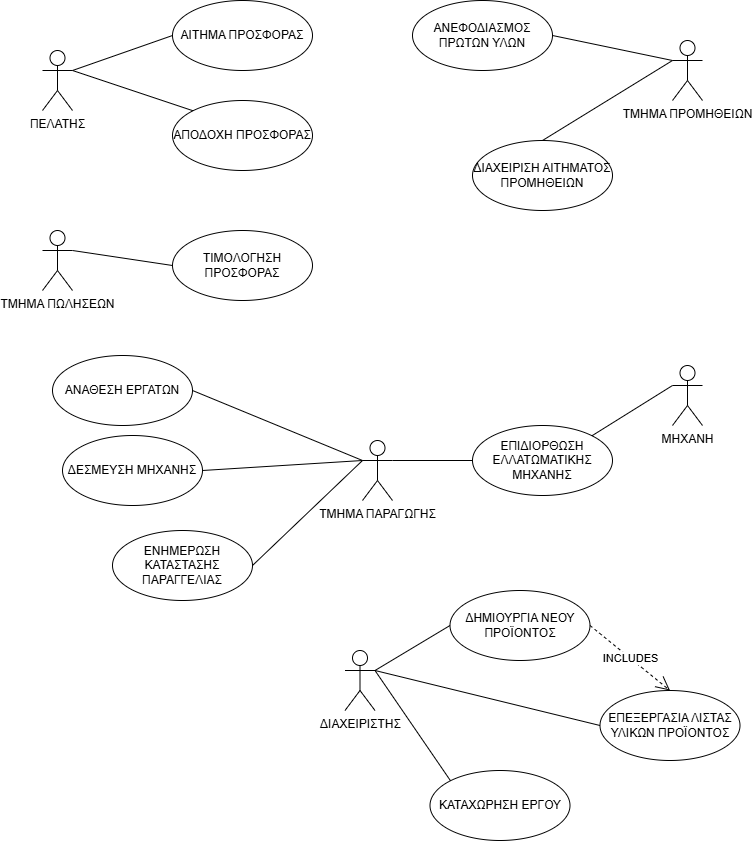

The diagram above was exported from draw.io. Its source (the exported page's mxGraphModel, read from the mxfile embedded in the PNG):
<mxGraphModel dx="1426" dy="883" grid="1" gridSize="10" guides="1" tooltips="1" connect="1" arrows="1" fold="1" page="1" pageScale="1" pageWidth="827" pageHeight="1169" math="0" shadow="0">
  <root>
    <mxCell id="0" />
    <mxCell id="1" parent="0" />
    <mxCell id="ivSwrWWxI3WjtyIHqqe6-10" parent="1" style="shape=umlActor;verticalLabelPosition=bottom;verticalAlign=top;html=1;outlineConnect=0;" value="ΤΜΗΜΑ ΠΑΡΑΓΩΓΗΣ" vertex="1">
      <mxGeometry height="60" width="30" x="380" y="470" as="geometry" />
    </mxCell>
    <mxCell id="ivSwrWWxI3WjtyIHqqe6-11" parent="1" style="shape=umlActor;verticalLabelPosition=bottom;verticalAlign=top;html=1;outlineConnect=0;" value="ΤΜΗΜΑ ΠΡΟΜΗΘΕΙΩΝ" vertex="1">
      <mxGeometry height="60" width="30" x="690" y="70" as="geometry" />
    </mxCell>
    <mxCell id="ivSwrWWxI3WjtyIHqqe6-12" parent="1" style="shape=umlActor;verticalLabelPosition=bottom;verticalAlign=top;html=1;outlineConnect=0;" value="ΤΜΗΜΑ ΠΩΛΗΣΕΩΝ" vertex="1">
      <mxGeometry height="60" width="30" x="60" y="260" as="geometry" />
    </mxCell>
    <mxCell id="ivSwrWWxI3WjtyIHqqe6-15" parent="1" style="shape=umlActor;verticalLabelPosition=bottom;verticalAlign=top;html=1;outlineConnect=0;" value="ΜΗΧΑΝΗ" vertex="1">
      <mxGeometry height="60" width="30" x="690" y="395" as="geometry" />
    </mxCell>
    <mxCell id="ivSwrWWxI3WjtyIHqqe6-16" parent="1" style="ellipse;whiteSpace=wrap;html=1;" value="ΕΠΙΔΙΟΡΘΩΣΗ ΕΛΛΑΤΩΜΑΤΙΚΗΣ ΜΗΧΑΝΗΣ" vertex="1">
      <mxGeometry height="70" width="140" x="490" y="455" as="geometry" />
    </mxCell>
    <mxCell id="ivSwrWWxI3WjtyIHqqe6-24" parent="1" style="ellipse;whiteSpace=wrap;html=1;" value="ΑΝΑΘΕΣΗ ΕΡΓΑΤΩΝ" vertex="1">
      <mxGeometry height="70" width="140" x="70" y="385" as="geometry" />
    </mxCell>
    <mxCell id="3kcqRHYGFVUJRL9gRatv-1" parent="1" style="ellipse;whiteSpace=wrap;html=1;" value="ΔΙΑΧΕΙΡΙΣΗ ΑΙΤΗΜΑΤΟΣ ΠΡΟΜΗΘΕΙΩΝ" vertex="1">
      <mxGeometry height="70" width="140" x="490" y="170" as="geometry" />
    </mxCell>
    <mxCell id="3kcqRHYGFVUJRL9gRatv-6" parent="1" style="ellipse;whiteSpace=wrap;html=1;" value="ΑΝΕΦΟΔΙΑΣΜΟΣ ΠΡΩΤΩΝ ΥΛΩΝ" vertex="1">
      <mxGeometry height="70" width="140" x="430" y="30" as="geometry" />
    </mxCell>
    <mxCell id="3kcqRHYGFVUJRL9gRatv-8" edge="1" parent="1" source="ivSwrWWxI3WjtyIHqqe6-16" style="endArrow=none;html=1;rounded=0;exitX=1;exitY=0;exitDx=0;exitDy=0;entryX=0;entryY=0.3333333333333333;entryDx=0;entryDy=0;entryPerimeter=0;" target="ivSwrWWxI3WjtyIHqqe6-15" value="">
      <mxGeometry height="50" relative="1" width="50" as="geometry">
        <Array as="points" />
        <mxPoint x="400" y="460" as="sourcePoint" />
        <mxPoint x="450" y="410" as="targetPoint" />
      </mxGeometry>
    </mxCell>
    <mxCell id="3kcqRHYGFVUJRL9gRatv-10" edge="1" parent="1" source="ivSwrWWxI3WjtyIHqqe6-11" style="endArrow=none;html=1;rounded=0;exitX=0;exitY=0.3333333333333333;exitDx=0;exitDy=0;entryX=0.5;entryY=0;entryDx=0;entryDy=0;exitPerimeter=0;" target="3kcqRHYGFVUJRL9gRatv-1" value="">
      <mxGeometry height="50" relative="1" width="50" as="geometry">
        <Array as="points" />
        <mxPoint x="440" y="210" as="sourcePoint" />
        <mxPoint x="575" y="170" as="targetPoint" />
      </mxGeometry>
    </mxCell>
    <mxCell id="3kcqRHYGFVUJRL9gRatv-12" edge="1" parent="1" source="ivSwrWWxI3WjtyIHqqe6-24" style="endArrow=none;html=1;rounded=0;entryX=0;entryY=0.3333333333333333;entryDx=0;entryDy=0;entryPerimeter=0;exitX=1;exitY=0.5;exitDx=0;exitDy=0;" target="ivSwrWWxI3WjtyIHqqe6-10" value="">
      <mxGeometry height="50" relative="1" width="50" as="geometry">
        <mxPoint x="400" y="460" as="sourcePoint" />
        <mxPoint x="450" y="410" as="targetPoint" />
      </mxGeometry>
    </mxCell>
    <mxCell id="3kcqRHYGFVUJRL9gRatv-13" parent="1" style="ellipse;whiteSpace=wrap;html=1;" value="ΤΙΜΟΛΟΓΗΣΗ ΠΡΟΣΦΟΡΑΣ" vertex="1">
      <mxGeometry height="70" width="140" x="190" y="260" as="geometry" />
    </mxCell>
    <mxCell id="3kcqRHYGFVUJRL9gRatv-14" edge="1" parent="1" source="3kcqRHYGFVUJRL9gRatv-13" style="endArrow=none;html=1;rounded=0;entryX=1;entryY=0.3333333333333333;entryDx=0;entryDy=0;entryPerimeter=0;exitX=0;exitY=0.5;exitDx=0;exitDy=0;" target="ivSwrWWxI3WjtyIHqqe6-12" value="">
      <mxGeometry height="50" relative="1" width="50" as="geometry">
        <mxPoint x="220" y="525" as="sourcePoint" />
        <mxPoint x="150" y="520" as="targetPoint" />
      </mxGeometry>
    </mxCell>
    <mxCell id="Ts2gokhK5fPEKSgzGodK-1" parent="1" style="ellipse;whiteSpace=wrap;html=1;" value="ΑΙΤΗΜΑ ΠΡΟΣΦΟΡΑΣ" vertex="1">
      <mxGeometry height="70" width="140" x="190" y="30" as="geometry" />
    </mxCell>
    <mxCell id="Ts2gokhK5fPEKSgzGodK-2" parent="1" style="shape=umlActor;verticalLabelPosition=bottom;verticalAlign=top;html=1;" value="ΠΕΛΑΤΗΣ" vertex="1">
      <mxGeometry height="60" width="30" x="60" y="80" as="geometry" />
    </mxCell>
    <mxCell id="Ts2gokhK5fPEKSgzGodK-3" edge="1" parent="1" source="Ts2gokhK5fPEKSgzGodK-1" style="endArrow=none;html=1;rounded=0;entryX=1;entryY=0.3333333333333333;entryDx=0;entryDy=0;entryPerimeter=0;exitX=0;exitY=0.5;exitDx=0;exitDy=0;" target="Ts2gokhK5fPEKSgzGodK-2" value="">
      <mxGeometry height="50" relative="1" width="50" as="geometry">
        <mxPoint x="240" y="710" as="sourcePoint" />
        <mxPoint x="190" y="715" as="targetPoint" />
      </mxGeometry>
    </mxCell>
    <mxCell id="Ts2gokhK5fPEKSgzGodK-4" parent="1" style="shape=umlActor;verticalLabelPosition=bottom;verticalAlign=top;html=1;" value="ΔΙΑΧΕΙΡΙΣΤΗΣ" vertex="1">
      <mxGeometry height="60" width="30" x="362.5" y="680" as="geometry" />
    </mxCell>
    <mxCell id="Ts2gokhK5fPEKSgzGodK-5" parent="1" style="ellipse;whiteSpace=wrap;html=1;" value="ΔΗΜΙΟΥΡΓΙΑ ΝΕΟΥ ΠΡΟΪΟΝΤΟΣ" vertex="1">
      <mxGeometry height="70" width="140" x="467.5" y="620" as="geometry" />
    </mxCell>
    <mxCell id="Ts2gokhK5fPEKSgzGodK-6" edge="1" parent="1" source="Ts2gokhK5fPEKSgzGodK-5" style="endArrow=none;html=1;rounded=0;entryX=1;entryY=0.3333333333333333;entryDx=0;entryDy=0;entryPerimeter=0;exitX=0;exitY=0.5;exitDx=0;exitDy=0;" target="Ts2gokhK5fPEKSgzGodK-4" value="">
      <mxGeometry height="50" relative="1" width="50" as="geometry">
        <Array as="points" />
        <mxPoint x="537.5" y="710" as="sourcePoint" />
        <mxPoint x="703.5" y="790" as="targetPoint" />
      </mxGeometry>
    </mxCell>
    <mxCell id="Ts2gokhK5fPEKSgzGodK-7" parent="1" style="ellipse;whiteSpace=wrap;html=1;" value="ΕΠΕΞΕΡΓΑΣΙΑ ΛΙΣΤΑΣ ΥΛΙΚΩΝ ΠΡΟΪΟΝΤΟΣ" vertex="1">
      <mxGeometry height="70" width="140" x="617.5" y="720" as="geometry" />
    </mxCell>
    <mxCell id="Ts2gokhK5fPEKSgzGodK-8" edge="1" parent="1" source="Ts2gokhK5fPEKSgzGodK-5" style="endArrow=open;endSize=12;dashed=1;html=1;rounded=0;entryX=0.5;entryY=0;entryDx=0;entryDy=0;exitX=1;exitY=0.5;exitDx=0;exitDy=0;" target="Ts2gokhK5fPEKSgzGodK-7" value="INCLUDES">
      <mxGeometry relative="1" width="160" as="geometry">
        <mxPoint x="407.5" y="860" as="sourcePoint" />
        <mxPoint x="567.5" y="860" as="targetPoint" />
      </mxGeometry>
    </mxCell>
    <mxCell id="lEOB-ba89Wra5tzifbmp-2" parent="1" style="ellipse;whiteSpace=wrap;html=1;" value="ΑΠΟΔΟΧΗ ΠΡΟΣΦΟΡΑΣ" vertex="1">
      <mxGeometry height="70" width="140" x="190" y="130" as="geometry" />
    </mxCell>
    <mxCell id="lEOB-ba89Wra5tzifbmp-3" edge="1" parent="1" source="Ts2gokhK5fPEKSgzGodK-2" style="endArrow=none;html=1;rounded=0;exitX=1;exitY=0.3333333333333333;exitDx=0;exitDy=0;exitPerimeter=0;entryX=0;entryY=0;entryDx=0;entryDy=0;" target="lEOB-ba89Wra5tzifbmp-2" value="">
      <mxGeometry height="50" relative="1" width="50" as="geometry">
        <mxPoint x="390" y="760" as="sourcePoint" />
        <mxPoint x="440" y="710" as="targetPoint" />
      </mxGeometry>
    </mxCell>
    <mxCell id="lEOB-ba89Wra5tzifbmp-5" parent="1" style="ellipse;whiteSpace=wrap;html=1;" value="ΚΑΤΑΧΩΡΗΣΗ ΕΡΓΟΥ" vertex="1">
      <mxGeometry height="70" width="140" x="447.5" y="800" as="geometry" />
    </mxCell>
    <mxCell id="lEOB-ba89Wra5tzifbmp-6" edge="1" parent="1" source="Ts2gokhK5fPEKSgzGodK-4" style="endArrow=none;html=1;rounded=0;exitX=1;exitY=0.3333333333333333;exitDx=0;exitDy=0;exitPerimeter=0;entryX=0;entryY=0;entryDx=0;entryDy=0;" target="lEOB-ba89Wra5tzifbmp-5" value="">
      <mxGeometry height="50" relative="1" width="50" as="geometry">
        <mxPoint x="337.5" y="560" as="sourcePoint" />
        <mxPoint x="387.5" y="510" as="targetPoint" />
      </mxGeometry>
    </mxCell>
    <mxCell id="lEOB-ba89Wra5tzifbmp-8" parent="1" style="ellipse;whiteSpace=wrap;html=1;" value="ΔΕΣΜΕΥΣΗ ΜΗΧΑΝΗΣ" vertex="1">
      <mxGeometry height="70" width="140" x="80" y="465" as="geometry" />
    </mxCell>
    <mxCell id="lEOB-ba89Wra5tzifbmp-9" edge="1" parent="1" style="endArrow=none;html=1;rounded=0;entryX=1;entryY=0.5;entryDx=0;entryDy=0;" target="lEOB-ba89Wra5tzifbmp-8" value="">
      <mxGeometry height="50" relative="1" width="50" as="geometry">
        <mxPoint x="380" y="490" as="sourcePoint" />
        <mxPoint x="440" y="410" as="targetPoint" />
      </mxGeometry>
    </mxCell>
    <mxCell id="lEOB-ba89Wra5tzifbmp-12" parent="1" style="ellipse;whiteSpace=wrap;html=1;" value="ΕΝΗΜΕΡΩΣΗ ΚΑΤΑΣΤΑΣΗΣ ΠΑΡΑΓΓΕΛΙΑΣ" vertex="1">
      <mxGeometry height="70" width="140" x="130" y="560" as="geometry" />
    </mxCell>
    <mxCell id="lEOB-ba89Wra5tzifbmp-13" edge="1" parent="1" source="lEOB-ba89Wra5tzifbmp-12" style="endArrow=none;html=1;rounded=0;entryX=0;entryY=0.3333333333333333;entryDx=0;entryDy=0;entryPerimeter=0;exitX=1;exitY=0.5;exitDx=0;exitDy=0;" target="ivSwrWWxI3WjtyIHqqe6-10" value="">
      <mxGeometry height="50" relative="1" width="50" as="geometry">
        <mxPoint x="390" y="460" as="sourcePoint" />
        <mxPoint x="440" y="410" as="targetPoint" />
      </mxGeometry>
    </mxCell>
    <mxCell id="qxm0S4Hn3AgeqXQxlIO0-1" edge="1" parent="1" source="ivSwrWWxI3WjtyIHqqe6-10" style="endArrow=none;html=1;rounded=0;exitX=1;exitY=0.3333333333333333;exitDx=0;exitDy=0;entryX=0;entryY=0.5;entryDx=0;entryDy=0;exitPerimeter=0;" target="ivSwrWWxI3WjtyIHqqe6-16" value="">
      <mxGeometry height="50" relative="1" width="50" as="geometry">
        <Array as="points" />
        <mxPoint x="440" y="495" as="sourcePoint" />
        <mxPoint x="536" y="440" as="targetPoint" />
      </mxGeometry>
    </mxCell>
    <mxCell id="A20HhJjIpfET4Zr-ADMi-3" edge="1" parent="1" source="3kcqRHYGFVUJRL9gRatv-6" style="endArrow=none;html=1;rounded=0;entryX=0;entryY=0.3333333333333333;entryDx=0;entryDy=0;entryPerimeter=0;exitX=1;exitY=0.5;exitDx=0;exitDy=0;" target="ivSwrWWxI3WjtyIHqqe6-11" value="">
      <mxGeometry height="50" relative="1" width="50" as="geometry">
        <mxPoint x="590" y="70" as="sourcePoint" />
        <mxPoint x="640" y="20" as="targetPoint" />
      </mxGeometry>
    </mxCell>
    <mxCell id="dIKUei-0027kIVd4v_RO-1" edge="1" parent="1" source="Ts2gokhK5fPEKSgzGodK-4" style="endArrow=none;html=1;rounded=0;entryX=0;entryY=0.5;entryDx=0;entryDy=0;exitX=1;exitY=0.3333333333333333;exitDx=0;exitDy=0;exitPerimeter=0;" target="Ts2gokhK5fPEKSgzGodK-7" value="">
      <mxGeometry height="50" relative="1" width="50" as="geometry">
        <mxPoint x="477.5" y="760" as="sourcePoint" />
        <mxPoint x="527.5" y="710" as="targetPoint" />
      </mxGeometry>
    </mxCell>
  </root>
</mxGraphModel>